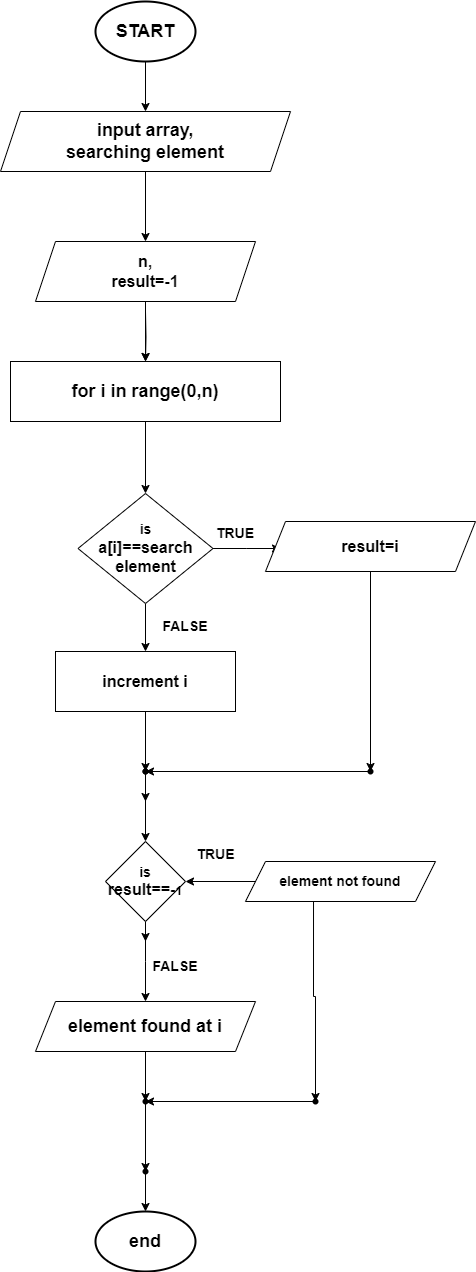

The diagram above was exported from draw.io. Its source (the exported page's mxGraphModel, read from the mxfile embedded in the PNG):
<mxGraphModel dx="1050" dy="2955" grid="1" gridSize="10" guides="1" tooltips="1" connect="1" arrows="1" fold="1" page="1" pageScale="1" pageWidth="827" pageHeight="1169" math="0" shadow="0">
  <root>
    <mxCell id="0" />
    <mxCell id="1" parent="0" />
    <mxCell id="aUTcZ7ILLcGGfH7dUq7W-11" value="" style="edgeStyle=orthogonalEdgeStyle;rounded=0;orthogonalLoop=1;jettySize=auto;html=1;" parent="1" source="3WURl_AACld9Z-qlwg-Z-1" target="3WURl_AACld9Z-qlwg-Z-2" edge="1">
      <mxGeometry relative="1" as="geometry" />
    </mxCell>
    <object label="&lt;b&gt;&lt;font style=&quot;font-size: 18px;&quot;&gt;START&lt;/font&gt;&lt;/b&gt;" id="3WURl_AACld9Z-qlwg-Z-1">
      <mxCell style="strokeWidth=2;html=1;shape=mxgraph.flowchart.start_1;whiteSpace=wrap;" parent="1" vertex="1">
        <mxGeometry x="320" y="-2300" width="100" height="60" as="geometry" />
      </mxCell>
    </object>
    <mxCell id="aUTcZ7ILLcGGfH7dUq7W-17" value="" style="edgeStyle=orthogonalEdgeStyle;rounded=0;orthogonalLoop=1;jettySize=auto;html=1;" parent="1" source="3WURl_AACld9Z-qlwg-Z-2" target="aUTcZ7ILLcGGfH7dUq7W-15" edge="1">
      <mxGeometry relative="1" as="geometry" />
    </mxCell>
    <mxCell id="3WURl_AACld9Z-qlwg-Z-2" value="&lt;font style=&quot;font-size: 18px;&quot;&gt;&lt;b&gt;input array,&lt;/b&gt;&lt;/font&gt;&lt;div&gt;&lt;font style=&quot;font-size: 18px;&quot;&gt;&lt;b&gt;searching element&lt;/b&gt;&lt;/font&gt;&lt;/div&gt;" style="shape=parallelogram;perimeter=parallelogramPerimeter;whiteSpace=wrap;html=1;fixedSize=1;" parent="1" vertex="1">
      <mxGeometry x="225" y="-2190" width="290" height="60" as="geometry" />
    </mxCell>
    <mxCell id="aUTcZ7ILLcGGfH7dUq7W-13" value="" style="edgeStyle=orthogonalEdgeStyle;rounded=0;orthogonalLoop=1;jettySize=auto;html=1;" parent="1" target="3WURl_AACld9Z-qlwg-Z-5" edge="1">
      <mxGeometry relative="1" as="geometry">
        <mxPoint x="370" y="-1990" as="sourcePoint" />
      </mxGeometry>
    </mxCell>
    <mxCell id="aUTcZ7ILLcGGfH7dUq7W-14" value="" style="edgeStyle=orthogonalEdgeStyle;rounded=0;orthogonalLoop=1;jettySize=auto;html=1;" parent="1" source="3WURl_AACld9Z-qlwg-Z-5" target="3WURl_AACld9Z-qlwg-Z-6" edge="1">
      <mxGeometry relative="1" as="geometry" />
    </mxCell>
    <mxCell id="3WURl_AACld9Z-qlwg-Z-5" value="&lt;span style=&quot;font-size: 18px;&quot;&gt;&lt;b&gt;for i in range(0,n)&lt;/b&gt;&lt;/span&gt;" style="rounded=0;whiteSpace=wrap;html=1;" parent="1" vertex="1">
      <mxGeometry x="235" y="-1940" width="270" height="60" as="geometry" />
    </mxCell>
    <mxCell id="3WURl_AACld9Z-qlwg-Z-11" value="" style="edgeStyle=orthogonalEdgeStyle;rounded=0;orthogonalLoop=1;jettySize=auto;html=1;" parent="1" source="3WURl_AACld9Z-qlwg-Z-6" target="3WURl_AACld9Z-qlwg-Z-8" edge="1">
      <mxGeometry relative="1" as="geometry" />
    </mxCell>
    <mxCell id="3WURl_AACld9Z-qlwg-Z-20" value="" style="edgeStyle=orthogonalEdgeStyle;rounded=0;orthogonalLoop=1;jettySize=auto;html=1;" parent="1" source="3WURl_AACld9Z-qlwg-Z-6" edge="1">
      <mxGeometry relative="1" as="geometry">
        <mxPoint x="505" y="-1753" as="targetPoint" />
      </mxGeometry>
    </mxCell>
    <mxCell id="3WURl_AACld9Z-qlwg-Z-6" value="&lt;font style=&quot;font-size: 14px;&quot;&gt;&lt;b&gt;is&lt;/b&gt;&lt;/font&gt;&lt;div&gt;&lt;font size=&quot;3&quot;&gt;&lt;b&gt;a[i]==search element&lt;/b&gt;&lt;/font&gt;&lt;/div&gt;" style="rhombus;whiteSpace=wrap;html=1;" parent="1" vertex="1">
      <mxGeometry x="302.5" y="-1808" width="135" height="110" as="geometry" />
    </mxCell>
    <mxCell id="3WURl_AACld9Z-qlwg-Z-26" value="" style="edgeStyle=orthogonalEdgeStyle;rounded=0;orthogonalLoop=1;jettySize=auto;html=1;" parent="1" source="3WURl_AACld9Z-qlwg-Z-8" target="3WURl_AACld9Z-qlwg-Z-25" edge="1">
      <mxGeometry relative="1" as="geometry" />
    </mxCell>
    <mxCell id="3WURl_AACld9Z-qlwg-Z-8" value="&lt;font size=&quot;3&quot;&gt;&lt;b&gt;increment i&lt;/b&gt;&lt;/font&gt;" style="rounded=0;whiteSpace=wrap;html=1;" parent="1" vertex="1">
      <mxGeometry x="280" y="-1650" width="180" height="60" as="geometry" />
    </mxCell>
    <mxCell id="3WURl_AACld9Z-qlwg-Z-32" value="" style="edgeStyle=orthogonalEdgeStyle;rounded=0;orthogonalLoop=1;jettySize=auto;html=1;" parent="1" source="3WURl_AACld9Z-qlwg-Z-25" edge="1">
      <mxGeometry relative="1" as="geometry">
        <mxPoint x="370" y="-1500" as="targetPoint" />
      </mxGeometry>
    </mxCell>
    <mxCell id="3WURl_AACld9Z-qlwg-Z-34" value="" style="edgeStyle=orthogonalEdgeStyle;rounded=0;orthogonalLoop=1;jettySize=auto;html=1;" parent="1" source="3WURl_AACld9Z-qlwg-Z-25" target="3WURl_AACld9Z-qlwg-Z-33" edge="1">
      <mxGeometry relative="1" as="geometry" />
    </mxCell>
    <mxCell id="3WURl_AACld9Z-qlwg-Z-25" value="" style="shape=waypoint;sketch=0;size=6;pointerEvents=1;points=[];fillColor=default;resizable=0;rotatable=0;perimeter=centerPerimeter;snapToPoint=1;rounded=0;" parent="1" vertex="1">
      <mxGeometry x="360" y="-1540" width="20" height="20" as="geometry" />
    </mxCell>
    <mxCell id="3WURl_AACld9Z-qlwg-Z-41" value="" style="edgeStyle=orthogonalEdgeStyle;rounded=0;orthogonalLoop=1;jettySize=auto;html=1;" parent="1" source="3WURl_AACld9Z-qlwg-Z-33" edge="1">
      <mxGeometry relative="1" as="geometry">
        <mxPoint x="370" y="-1300" as="targetPoint" />
      </mxGeometry>
    </mxCell>
    <mxCell id="aUTcZ7ILLcGGfH7dUq7W-7" style="edgeStyle=orthogonalEdgeStyle;rounded=0;orthogonalLoop=1;jettySize=auto;html=1;exitX=0.5;exitY=1;exitDx=0;exitDy=0;" parent="1" source="3WURl_AACld9Z-qlwg-Z-33" edge="1">
      <mxGeometry relative="1" as="geometry">
        <mxPoint x="370" y="-1360" as="targetPoint" />
      </mxGeometry>
    </mxCell>
    <mxCell id="3WURl_AACld9Z-qlwg-Z-33" value="&lt;font style=&quot;font-size: 14px;&quot;&gt;&lt;b&gt;is&lt;/b&gt;&lt;/font&gt;&lt;div&gt;&lt;b&gt;&lt;font size=&quot;3&quot;&gt;result==-&lt;/font&gt;1&lt;/b&gt;&lt;/div&gt;" style="rhombus;whiteSpace=wrap;html=1;sketch=0;pointerEvents=1;resizable=0;rounded=0;" parent="1" vertex="1">
      <mxGeometry x="330" y="-1460" width="80" height="80" as="geometry" />
    </mxCell>
    <mxCell id="3WURl_AACld9Z-qlwg-Z-45" value="" style="edgeStyle=orthogonalEdgeStyle;rounded=0;orthogonalLoop=1;jettySize=auto;html=1;exitX=0.358;exitY=1;exitDx=0;exitDy=0;exitPerimeter=0;" parent="1" source="aUTcZ7ILLcGGfH7dUq7W-8" target="3WURl_AACld9Z-qlwg-Z-44" edge="1">
      <mxGeometry relative="1" as="geometry">
        <mxPoint x="530" y="-1380" as="sourcePoint" />
      </mxGeometry>
    </mxCell>
    <mxCell id="3WURl_AACld9Z-qlwg-Z-43" value="" style="edgeStyle=orthogonalEdgeStyle;rounded=0;orthogonalLoop=1;jettySize=auto;html=1;" parent="1" source="3WURl_AACld9Z-qlwg-Z-46" target="3WURl_AACld9Z-qlwg-Z-42" edge="1">
      <mxGeometry relative="1" as="geometry" />
    </mxCell>
    <mxCell id="7U5Cap_LBV4Nr25rRU7m-3" value="" style="edgeStyle=orthogonalEdgeStyle;rounded=0;orthogonalLoop=1;jettySize=auto;html=1;" parent="1" source="3WURl_AACld9Z-qlwg-Z-42" target="3WURl_AACld9Z-qlwg-Z-50" edge="1">
      <mxGeometry relative="1" as="geometry" />
    </mxCell>
    <mxCell id="3WURl_AACld9Z-qlwg-Z-42" value="" style="shape=waypoint;sketch=0;size=6;pointerEvents=1;points=[];fillColor=default;resizable=0;rotatable=0;perimeter=centerPerimeter;snapToPoint=1;rounded=0;" parent="1" vertex="1">
      <mxGeometry x="360" y="-1140" width="20" height="20" as="geometry" />
    </mxCell>
    <mxCell id="3WURl_AACld9Z-qlwg-Z-47" value="" style="edgeStyle=orthogonalEdgeStyle;rounded=0;orthogonalLoop=1;jettySize=auto;html=1;" parent="1" source="3WURl_AACld9Z-qlwg-Z-44" target="3WURl_AACld9Z-qlwg-Z-46" edge="1">
      <mxGeometry relative="1" as="geometry" />
    </mxCell>
    <mxCell id="3WURl_AACld9Z-qlwg-Z-44" value="" style="shape=waypoint;sketch=0;size=6;pointerEvents=1;points=[];fillColor=default;resizable=0;rotatable=0;perimeter=centerPerimeter;snapToPoint=1;rounded=0;" parent="1" vertex="1">
      <mxGeometry x="530" y="-1210" width="20" height="20" as="geometry" />
    </mxCell>
    <mxCell id="3WURl_AACld9Z-qlwg-Z-50" value="&lt;font style=&quot;font-size: 18px;&quot;&gt;&lt;b&gt;end&lt;/b&gt;&lt;/font&gt;" style="strokeWidth=2;html=1;shape=mxgraph.flowchart.start_1;whiteSpace=wrap;" parent="1" vertex="1">
      <mxGeometry x="320" y="-1090" width="100" height="60" as="geometry" />
    </mxCell>
    <mxCell id="7U5Cap_LBV4Nr25rRU7m-2" value="" style="edgeStyle=orthogonalEdgeStyle;rounded=0;orthogonalLoop=1;jettySize=auto;html=1;" parent="1" target="3WURl_AACld9Z-qlwg-Z-46" edge="1">
      <mxGeometry relative="1" as="geometry">
        <mxPoint x="370" y="-1240" as="sourcePoint" />
        <mxPoint x="370" y="-1130" as="targetPoint" />
        <Array as="points">
          <mxPoint x="370" y="-1260" />
          <mxPoint x="370" y="-1260" />
        </Array>
      </mxGeometry>
    </mxCell>
    <mxCell id="3WURl_AACld9Z-qlwg-Z-46" value="" style="shape=waypoint;sketch=0;size=6;pointerEvents=1;points=[];fillColor=default;resizable=0;rotatable=0;perimeter=centerPerimeter;snapToPoint=1;rounded=0;" parent="1" vertex="1">
      <mxGeometry x="360" y="-1210" width="20" height="20" as="geometry" />
    </mxCell>
    <mxCell id="aUTcZ7ILLcGGfH7dUq7W-4" value="" style="edgeStyle=orthogonalEdgeStyle;rounded=0;orthogonalLoop=1;jettySize=auto;html=1;" parent="1" source="aUTcZ7ILLcGGfH7dUq7W-1" target="aUTcZ7ILLcGGfH7dUq7W-3" edge="1">
      <mxGeometry relative="1" as="geometry" />
    </mxCell>
    <mxCell id="aUTcZ7ILLcGGfH7dUq7W-1" value="&lt;font size=&quot;3&quot;&gt;&lt;b&gt;result=i&lt;/b&gt;&lt;/font&gt;" style="shape=parallelogram;perimeter=parallelogramPerimeter;whiteSpace=wrap;html=1;fixedSize=1;" parent="1" vertex="1">
      <mxGeometry x="490" y="-1780" width="210" height="50" as="geometry" />
    </mxCell>
    <mxCell id="aUTcZ7ILLcGGfH7dUq7W-6" value="" style="edgeStyle=orthogonalEdgeStyle;rounded=0;orthogonalLoop=1;jettySize=auto;html=1;" parent="1" source="aUTcZ7ILLcGGfH7dUq7W-3" target="aUTcZ7ILLcGGfH7dUq7W-5" edge="1">
      <mxGeometry relative="1" as="geometry" />
    </mxCell>
    <mxCell id="aUTcZ7ILLcGGfH7dUq7W-3" value="" style="shape=waypoint;sketch=0;size=6;pointerEvents=1;points=[];fillColor=default;resizable=0;rotatable=0;perimeter=centerPerimeter;snapToPoint=1;" parent="1" vertex="1">
      <mxGeometry x="585" y="-1540" width="20" height="20" as="geometry" />
    </mxCell>
    <mxCell id="aUTcZ7ILLcGGfH7dUq7W-5" value="" style="shape=waypoint;sketch=0;size=6;pointerEvents=1;points=[];fillColor=default;resizable=0;rotatable=0;perimeter=centerPerimeter;snapToPoint=1;" parent="1" vertex="1">
      <mxGeometry x="360" y="-1540" width="20" height="20" as="geometry" />
    </mxCell>
    <mxCell id="aUTcZ7ILLcGGfH7dUq7W-9" value="" style="edgeStyle=orthogonalEdgeStyle;rounded=0;orthogonalLoop=1;jettySize=auto;html=1;" parent="1" source="aUTcZ7ILLcGGfH7dUq7W-8" target="3WURl_AACld9Z-qlwg-Z-33" edge="1">
      <mxGeometry relative="1" as="geometry" />
    </mxCell>
    <mxCell id="aUTcZ7ILLcGGfH7dUq7W-8" value="&lt;b&gt;&lt;font style=&quot;font-size: 14px;&quot;&gt;element not found&lt;/font&gt;&lt;/b&gt;" style="shape=parallelogram;perimeter=parallelogramPerimeter;whiteSpace=wrap;html=1;fixedSize=1;" parent="1" vertex="1">
      <mxGeometry x="470" y="-1440" width="190" height="40" as="geometry" />
    </mxCell>
    <mxCell id="aUTcZ7ILLcGGfH7dUq7W-10" value="&lt;b&gt;&lt;font style=&quot;font-size: 18px;&quot;&gt;element found at i&lt;/font&gt;&lt;/b&gt;" style="shape=parallelogram;perimeter=parallelogramPerimeter;whiteSpace=wrap;html=1;fixedSize=1;" parent="1" vertex="1">
      <mxGeometry x="260" y="-1300" width="220" height="50" as="geometry" />
    </mxCell>
    <mxCell id="aUTcZ7ILLcGGfH7dUq7W-18" value="" style="edgeStyle=orthogonalEdgeStyle;rounded=0;orthogonalLoop=1;jettySize=auto;html=1;" parent="1" source="aUTcZ7ILLcGGfH7dUq7W-15" target="3WURl_AACld9Z-qlwg-Z-5" edge="1">
      <mxGeometry relative="1" as="geometry" />
    </mxCell>
    <mxCell id="aUTcZ7ILLcGGfH7dUq7W-15" value="&lt;font size=&quot;3&quot;&gt;&lt;b&gt;n,&lt;/b&gt;&lt;/font&gt;&lt;div&gt;&lt;font size=&quot;3&quot;&gt;&lt;b&gt;result=-1&lt;/b&gt;&lt;/font&gt;&lt;/div&gt;" style="shape=parallelogram;perimeter=parallelogramPerimeter;whiteSpace=wrap;html=1;fixedSize=1;" parent="1" vertex="1">
      <mxGeometry x="260" y="-2060" width="220" height="60" as="geometry" />
    </mxCell>
    <mxCell id="Sd8aAXu6S58PUS5GDVMx-1" value="&lt;font style=&quot;font-size: 14px;&quot;&gt;&lt;b&gt;TRUE&lt;/b&gt;&lt;/font&gt;" style="text;strokeColor=none;align=center;fillColor=none;html=1;verticalAlign=middle;whiteSpace=wrap;rounded=0;" vertex="1" parent="1">
      <mxGeometry x="430" y="-1783" width="60" height="30" as="geometry" />
    </mxCell>
    <mxCell id="Sd8aAXu6S58PUS5GDVMx-2" value="&lt;b&gt;&lt;font style=&quot;font-size: 14px;&quot;&gt;FALSE&lt;/font&gt;&lt;/b&gt;" style="text;strokeColor=none;align=center;fillColor=none;html=1;verticalAlign=middle;whiteSpace=wrap;rounded=0;" vertex="1" parent="1">
      <mxGeometry x="380" y="-1690" width="60" height="30" as="geometry" />
    </mxCell>
    <mxCell id="Sd8aAXu6S58PUS5GDVMx-3" value="&lt;b&gt;&lt;font style=&quot;font-size: 14px;&quot;&gt;TRUE&lt;/font&gt;&lt;/b&gt;" style="text;html=1;align=center;verticalAlign=middle;resizable=0;points=[];autosize=1;strokeColor=none;fillColor=none;" vertex="1" parent="1">
      <mxGeometry x="410" y="-1462" width="60" height="30" as="geometry" />
    </mxCell>
    <mxCell id="Sd8aAXu6S58PUS5GDVMx-4" value="&lt;b&gt;&lt;font style=&quot;font-size: 14px;&quot;&gt;FALSE&lt;/font&gt;&lt;/b&gt;" style="text;strokeColor=none;align=center;fillColor=none;html=1;verticalAlign=middle;whiteSpace=wrap;rounded=0;" vertex="1" parent="1">
      <mxGeometry x="370" y="-1350" width="60" height="30" as="geometry" />
    </mxCell>
  </root>
</mxGraphModel>